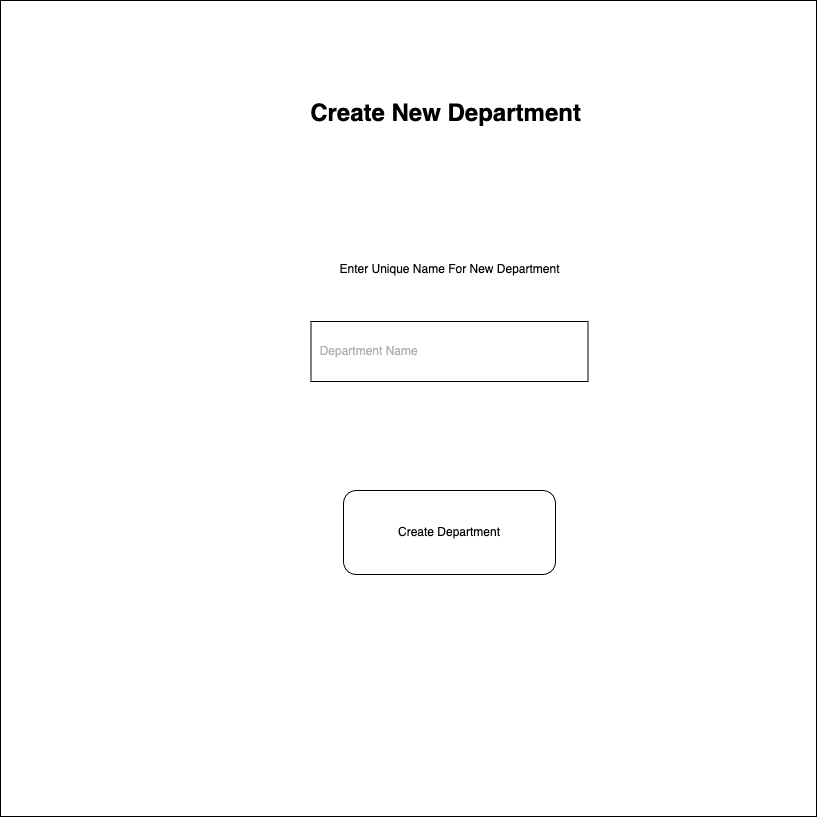

The diagram above was exported from draw.io. Its source (the exported page's mxGraphModel, read from the mxfile embedded in the PNG):
<mxGraphModel dx="1202" dy="1070" grid="0" gridSize="10" guides="1" tooltips="1" connect="1" arrows="1" fold="1" page="0" pageScale="1" pageWidth="850" pageHeight="1100" math="0" shadow="0">
  <root>
    <mxCell id="0" />
    <mxCell id="1" parent="0" />
    <mxCell id="tQMuXIStEdkvnsYo-aWA-1" value="" style="whiteSpace=wrap;html=1;aspect=fixed;" parent="1" vertex="1">
      <mxGeometry x="29" y="149" width="816" height="816" as="geometry" />
    </mxCell>
    <mxCell id="mXmj-ERt6PBvFFXzy5VW-1" value="Create Department" style="rounded=1;whiteSpace=wrap;html=1;" vertex="1" parent="1">
      <mxGeometry x="372" y="639" width="212" height="84" as="geometry" />
    </mxCell>
    <mxCell id="mXmj-ERt6PBvFFXzy5VW-2" value="&lt;font color=&quot;#b3b3b3&quot;&gt;&amp;nbsp; Department Name&lt;/font&gt;" style="rounded=0;whiteSpace=wrap;html=1;align=left;" vertex="1" parent="1">
      <mxGeometry x="339.5" y="470" width="277" height="60" as="geometry" />
    </mxCell>
    <mxCell id="mXmj-ERt6PBvFFXzy5VW-3" value="Enter Unique Name For New Department" style="text;html=1;align=center;verticalAlign=middle;whiteSpace=wrap;rounded=0;" vertex="1" parent="1">
      <mxGeometry x="335.5" y="403" width="285" height="30" as="geometry" />
    </mxCell>
    <mxCell id="mXmj-ERt6PBvFFXzy5VW-4" value="&lt;h1 style=&quot;margin-top: 0px;&quot;&gt;Create New Department&lt;/h1&gt;" style="text;html=1;whiteSpace=wrap;overflow=hidden;rounded=0;align=center;" vertex="1" parent="1">
      <mxGeometry x="306" y="241" width="337" height="55" as="geometry" />
    </mxCell>
  </root>
</mxGraphModel>